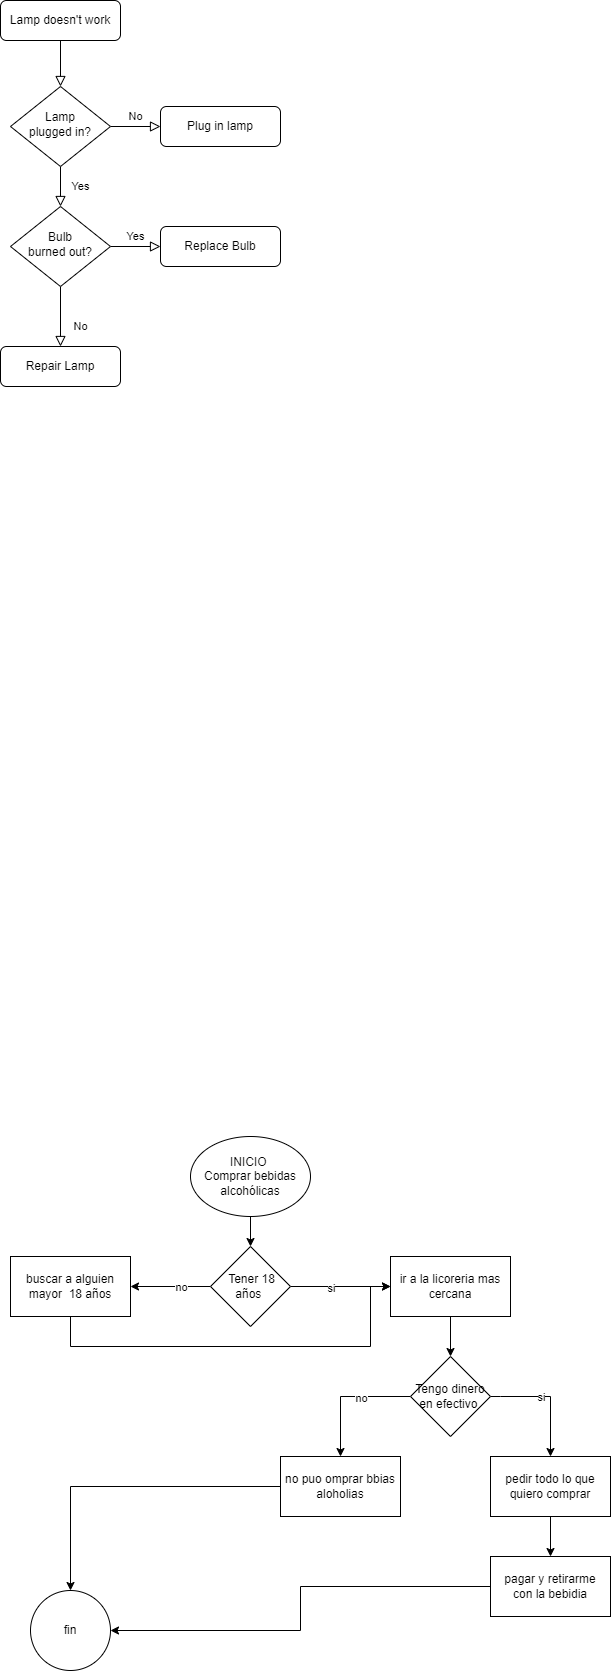

The diagram above was exported from draw.io. Its source (the exported page's mxGraphModel, read from the mxfile embedded in the PNG):
<mxGraphModel dx="880" dy="453" grid="1" gridSize="10" guides="1" tooltips="1" connect="1" arrows="1" fold="1" page="1" pageScale="1" pageWidth="827" pageHeight="1169" math="0" shadow="0">
  <root>
    <mxCell id="WIyWlLk6GJQsqaUBKTNV-0" />
    <mxCell id="WIyWlLk6GJQsqaUBKTNV-1" parent="WIyWlLk6GJQsqaUBKTNV-0" />
    <mxCell id="WIyWlLk6GJQsqaUBKTNV-2" value="" style="rounded=0;html=1;jettySize=auto;orthogonalLoop=1;fontSize=11;endArrow=block;endFill=0;endSize=8;strokeWidth=1;shadow=0;labelBackgroundColor=none;edgeStyle=orthogonalEdgeStyle;" parent="WIyWlLk6GJQsqaUBKTNV-1" source="WIyWlLk6GJQsqaUBKTNV-3" target="WIyWlLk6GJQsqaUBKTNV-6" edge="1">
      <mxGeometry relative="1" as="geometry" />
    </mxCell>
    <mxCell id="WIyWlLk6GJQsqaUBKTNV-3" value="Lamp doesn't work" style="rounded=1;whiteSpace=wrap;html=1;fontSize=12;glass=0;strokeWidth=1;shadow=0;" parent="WIyWlLk6GJQsqaUBKTNV-1" vertex="1">
      <mxGeometry x="160" y="84" width="120" height="40" as="geometry" />
    </mxCell>
    <mxCell id="WIyWlLk6GJQsqaUBKTNV-4" value="Yes" style="rounded=0;html=1;jettySize=auto;orthogonalLoop=1;fontSize=11;endArrow=block;endFill=0;endSize=8;strokeWidth=1;shadow=0;labelBackgroundColor=none;edgeStyle=orthogonalEdgeStyle;" parent="WIyWlLk6GJQsqaUBKTNV-1" source="WIyWlLk6GJQsqaUBKTNV-6" target="WIyWlLk6GJQsqaUBKTNV-10" edge="1">
      <mxGeometry y="20" relative="1" as="geometry">
        <mxPoint as="offset" />
      </mxGeometry>
    </mxCell>
    <mxCell id="WIyWlLk6GJQsqaUBKTNV-5" value="No" style="edgeStyle=orthogonalEdgeStyle;rounded=0;html=1;jettySize=auto;orthogonalLoop=1;fontSize=11;endArrow=block;endFill=0;endSize=8;strokeWidth=1;shadow=0;labelBackgroundColor=none;" parent="WIyWlLk6GJQsqaUBKTNV-1" source="WIyWlLk6GJQsqaUBKTNV-6" target="WIyWlLk6GJQsqaUBKTNV-7" edge="1">
      <mxGeometry y="10" relative="1" as="geometry">
        <mxPoint as="offset" />
      </mxGeometry>
    </mxCell>
    <mxCell id="WIyWlLk6GJQsqaUBKTNV-6" value="Lamp&lt;br&gt;plugged in?" style="rhombus;whiteSpace=wrap;html=1;shadow=0;fontFamily=Helvetica;fontSize=12;align=center;strokeWidth=1;spacing=6;spacingTop=-4;" parent="WIyWlLk6GJQsqaUBKTNV-1" vertex="1">
      <mxGeometry x="170" y="170" width="100" height="80" as="geometry" />
    </mxCell>
    <mxCell id="WIyWlLk6GJQsqaUBKTNV-7" value="Plug in lamp" style="rounded=1;whiteSpace=wrap;html=1;fontSize=12;glass=0;strokeWidth=1;shadow=0;" parent="WIyWlLk6GJQsqaUBKTNV-1" vertex="1">
      <mxGeometry x="320" y="190" width="120" height="40" as="geometry" />
    </mxCell>
    <mxCell id="WIyWlLk6GJQsqaUBKTNV-8" value="No" style="rounded=0;html=1;jettySize=auto;orthogonalLoop=1;fontSize=11;endArrow=block;endFill=0;endSize=8;strokeWidth=1;shadow=0;labelBackgroundColor=none;edgeStyle=orthogonalEdgeStyle;" parent="WIyWlLk6GJQsqaUBKTNV-1" source="WIyWlLk6GJQsqaUBKTNV-10" target="WIyWlLk6GJQsqaUBKTNV-11" edge="1">
      <mxGeometry x="0.3333" y="20" relative="1" as="geometry">
        <mxPoint as="offset" />
      </mxGeometry>
    </mxCell>
    <mxCell id="WIyWlLk6GJQsqaUBKTNV-9" value="Yes" style="edgeStyle=orthogonalEdgeStyle;rounded=0;html=1;jettySize=auto;orthogonalLoop=1;fontSize=11;endArrow=block;endFill=0;endSize=8;strokeWidth=1;shadow=0;labelBackgroundColor=none;" parent="WIyWlLk6GJQsqaUBKTNV-1" source="WIyWlLk6GJQsqaUBKTNV-10" target="WIyWlLk6GJQsqaUBKTNV-12" edge="1">
      <mxGeometry y="10" relative="1" as="geometry">
        <mxPoint as="offset" />
      </mxGeometry>
    </mxCell>
    <mxCell id="WIyWlLk6GJQsqaUBKTNV-10" value="Bulb&lt;br&gt;burned out?" style="rhombus;whiteSpace=wrap;html=1;shadow=0;fontFamily=Helvetica;fontSize=12;align=center;strokeWidth=1;spacing=6;spacingTop=-4;" parent="WIyWlLk6GJQsqaUBKTNV-1" vertex="1">
      <mxGeometry x="170" y="290" width="100" height="80" as="geometry" />
    </mxCell>
    <mxCell id="WIyWlLk6GJQsqaUBKTNV-11" value="Repair Lamp" style="rounded=1;whiteSpace=wrap;html=1;fontSize=12;glass=0;strokeWidth=1;shadow=0;" parent="WIyWlLk6GJQsqaUBKTNV-1" vertex="1">
      <mxGeometry x="160" y="430" width="120" height="40" as="geometry" />
    </mxCell>
    <mxCell id="WIyWlLk6GJQsqaUBKTNV-12" value="Replace Bulb" style="rounded=1;whiteSpace=wrap;html=1;fontSize=12;glass=0;strokeWidth=1;shadow=0;" parent="WIyWlLk6GJQsqaUBKTNV-1" vertex="1">
      <mxGeometry x="320" y="310" width="120" height="40" as="geometry" />
    </mxCell>
    <mxCell id="xmf0t8lwTkdzng0cSwGv-11" value="" style="edgeStyle=orthogonalEdgeStyle;rounded=0;orthogonalLoop=1;jettySize=auto;html=1;" edge="1" parent="WIyWlLk6GJQsqaUBKTNV-1" source="xmf0t8lwTkdzng0cSwGv-0">
      <mxGeometry relative="1" as="geometry">
        <mxPoint x="610" y="1440" as="targetPoint" />
      </mxGeometry>
    </mxCell>
    <mxCell id="xmf0t8lwTkdzng0cSwGv-0" value="ir a la licoreria mas cercana" style="rounded=0;whiteSpace=wrap;html=1;" vertex="1" parent="WIyWlLk6GJQsqaUBKTNV-1">
      <mxGeometry x="550" y="1340" width="120" height="60" as="geometry" />
    </mxCell>
    <mxCell id="xmf0t8lwTkdzng0cSwGv-23" style="edgeStyle=orthogonalEdgeStyle;rounded=0;orthogonalLoop=1;jettySize=auto;html=1;" edge="1" parent="WIyWlLk6GJQsqaUBKTNV-1" source="xmf0t8lwTkdzng0cSwGv-1">
      <mxGeometry relative="1" as="geometry">
        <mxPoint x="550" y="1370" as="targetPoint" />
        <Array as="points">
          <mxPoint x="230" y="1430" />
          <mxPoint x="530" y="1430" />
          <mxPoint x="530" y="1370" />
        </Array>
      </mxGeometry>
    </mxCell>
    <mxCell id="xmf0t8lwTkdzng0cSwGv-1" value="buscar a alguien mayor&amp;nbsp; 18 años" style="rounded=0;whiteSpace=wrap;html=1;" vertex="1" parent="WIyWlLk6GJQsqaUBKTNV-1">
      <mxGeometry x="170" y="1340" width="120" height="60" as="geometry" />
    </mxCell>
    <mxCell id="xmf0t8lwTkdzng0cSwGv-9" value="" style="edgeStyle=orthogonalEdgeStyle;rounded=0;orthogonalLoop=1;jettySize=auto;html=1;" edge="1" parent="WIyWlLk6GJQsqaUBKTNV-1" source="xmf0t8lwTkdzng0cSwGv-3" target="xmf0t8lwTkdzng0cSwGv-4">
      <mxGeometry relative="1" as="geometry" />
    </mxCell>
    <mxCell id="xmf0t8lwTkdzng0cSwGv-3" value="INICIO&amp;nbsp;&lt;br&gt;Comprar bebidas alcohólicas" style="ellipse;whiteSpace=wrap;html=1;" vertex="1" parent="WIyWlLk6GJQsqaUBKTNV-1">
      <mxGeometry x="350" y="1220" width="120" height="80" as="geometry" />
    </mxCell>
    <mxCell id="xmf0t8lwTkdzng0cSwGv-5" value="" style="edgeStyle=orthogonalEdgeStyle;rounded=0;orthogonalLoop=1;jettySize=auto;html=1;" edge="1" parent="WIyWlLk6GJQsqaUBKTNV-1" source="xmf0t8lwTkdzng0cSwGv-4" target="xmf0t8lwTkdzng0cSwGv-0">
      <mxGeometry relative="1" as="geometry" />
    </mxCell>
    <mxCell id="xmf0t8lwTkdzng0cSwGv-6" value="si" style="edgeLabel;html=1;align=center;verticalAlign=middle;resizable=0;points=[];" vertex="1" connectable="0" parent="xmf0t8lwTkdzng0cSwGv-5">
      <mxGeometry x="-0.2" y="-1" relative="1" as="geometry">
        <mxPoint as="offset" />
      </mxGeometry>
    </mxCell>
    <mxCell id="xmf0t8lwTkdzng0cSwGv-7" value="" style="edgeStyle=orthogonalEdgeStyle;rounded=0;orthogonalLoop=1;jettySize=auto;html=1;" edge="1" parent="WIyWlLk6GJQsqaUBKTNV-1" source="xmf0t8lwTkdzng0cSwGv-4" target="xmf0t8lwTkdzng0cSwGv-1">
      <mxGeometry relative="1" as="geometry">
        <Array as="points">
          <mxPoint x="340" y="1370" />
          <mxPoint x="340" y="1370" />
        </Array>
      </mxGeometry>
    </mxCell>
    <mxCell id="xmf0t8lwTkdzng0cSwGv-8" value="no" style="edgeLabel;html=1;align=center;verticalAlign=middle;resizable=0;points=[];" vertex="1" connectable="0" parent="xmf0t8lwTkdzng0cSwGv-7">
      <mxGeometry x="-0.25" relative="1" as="geometry">
        <mxPoint as="offset" />
      </mxGeometry>
    </mxCell>
    <mxCell id="xmf0t8lwTkdzng0cSwGv-4" value="&amp;nbsp;Tener 18 años&amp;nbsp;" style="rhombus;whiteSpace=wrap;html=1;" vertex="1" parent="WIyWlLk6GJQsqaUBKTNV-1">
      <mxGeometry x="370" y="1330" width="80" height="80" as="geometry" />
    </mxCell>
    <mxCell id="xmf0t8lwTkdzng0cSwGv-14" value="" style="edgeStyle=orthogonalEdgeStyle;rounded=0;orthogonalLoop=1;jettySize=auto;html=1;" edge="1" parent="WIyWlLk6GJQsqaUBKTNV-1" source="xmf0t8lwTkdzng0cSwGv-12" target="xmf0t8lwTkdzng0cSwGv-13">
      <mxGeometry relative="1" as="geometry">
        <Array as="points">
          <mxPoint x="660" y="1480" />
          <mxPoint x="660" y="1480" />
        </Array>
      </mxGeometry>
    </mxCell>
    <mxCell id="xmf0t8lwTkdzng0cSwGv-15" value="si" style="edgeLabel;html=1;align=center;verticalAlign=middle;resizable=0;points=[];" vertex="1" connectable="0" parent="xmf0t8lwTkdzng0cSwGv-14">
      <mxGeometry x="-0.0833" y="-3" relative="1" as="geometry">
        <mxPoint x="-5" y="-3" as="offset" />
      </mxGeometry>
    </mxCell>
    <mxCell id="xmf0t8lwTkdzng0cSwGv-17" value="" style="edgeStyle=orthogonalEdgeStyle;rounded=0;orthogonalLoop=1;jettySize=auto;html=1;" edge="1" parent="WIyWlLk6GJQsqaUBKTNV-1" source="xmf0t8lwTkdzng0cSwGv-12" target="xmf0t8lwTkdzng0cSwGv-16">
      <mxGeometry relative="1" as="geometry" />
    </mxCell>
    <mxCell id="xmf0t8lwTkdzng0cSwGv-18" value="no" style="edgeLabel;html=1;align=center;verticalAlign=middle;resizable=0;points=[];" vertex="1" connectable="0" parent="xmf0t8lwTkdzng0cSwGv-17">
      <mxGeometry x="-0.2308" y="1" relative="1" as="geometry">
        <mxPoint as="offset" />
      </mxGeometry>
    </mxCell>
    <mxCell id="xmf0t8lwTkdzng0cSwGv-12" value="Tengo dinero en efectivo&amp;nbsp;" style="rhombus;whiteSpace=wrap;html=1;" vertex="1" parent="WIyWlLk6GJQsqaUBKTNV-1">
      <mxGeometry x="570" y="1440" width="80" height="80" as="geometry" />
    </mxCell>
    <mxCell id="xmf0t8lwTkdzng0cSwGv-22" value="" style="edgeStyle=orthogonalEdgeStyle;rounded=0;orthogonalLoop=1;jettySize=auto;html=1;" edge="1" parent="WIyWlLk6GJQsqaUBKTNV-1" source="xmf0t8lwTkdzng0cSwGv-13" target="xmf0t8lwTkdzng0cSwGv-21">
      <mxGeometry relative="1" as="geometry" />
    </mxCell>
    <mxCell id="xmf0t8lwTkdzng0cSwGv-13" value="pedir todo lo que quiero comprar" style="whiteSpace=wrap;html=1;" vertex="1" parent="WIyWlLk6GJQsqaUBKTNV-1">
      <mxGeometry x="650" y="1540" width="120" height="60" as="geometry" />
    </mxCell>
    <mxCell id="xmf0t8lwTkdzng0cSwGv-20" value="" style="edgeStyle=orthogonalEdgeStyle;rounded=0;orthogonalLoop=1;jettySize=auto;html=1;" edge="1" parent="WIyWlLk6GJQsqaUBKTNV-1" source="xmf0t8lwTkdzng0cSwGv-16" target="xmf0t8lwTkdzng0cSwGv-19">
      <mxGeometry relative="1" as="geometry" />
    </mxCell>
    <mxCell id="xmf0t8lwTkdzng0cSwGv-16" value="no puo omprar bbias aloholias" style="whiteSpace=wrap;html=1;" vertex="1" parent="WIyWlLk6GJQsqaUBKTNV-1">
      <mxGeometry x="440" y="1540" width="120" height="60" as="geometry" />
    </mxCell>
    <mxCell id="xmf0t8lwTkdzng0cSwGv-19" value="fin" style="ellipse;whiteSpace=wrap;html=1;" vertex="1" parent="WIyWlLk6GJQsqaUBKTNV-1">
      <mxGeometry x="190" y="1674" width="80" height="80" as="geometry" />
    </mxCell>
    <mxCell id="xmf0t8lwTkdzng0cSwGv-24" style="edgeStyle=orthogonalEdgeStyle;rounded=0;orthogonalLoop=1;jettySize=auto;html=1;entryX=1;entryY=0.5;entryDx=0;entryDy=0;" edge="1" parent="WIyWlLk6GJQsqaUBKTNV-1" source="xmf0t8lwTkdzng0cSwGv-21" target="xmf0t8lwTkdzng0cSwGv-19">
      <mxGeometry relative="1" as="geometry" />
    </mxCell>
    <mxCell id="xmf0t8lwTkdzng0cSwGv-21" value="pagar y retirarme&lt;br&gt;con la bebidia" style="whiteSpace=wrap;html=1;" vertex="1" parent="WIyWlLk6GJQsqaUBKTNV-1">
      <mxGeometry x="650" y="1640" width="120" height="60" as="geometry" />
    </mxCell>
  </root>
</mxGraphModel>